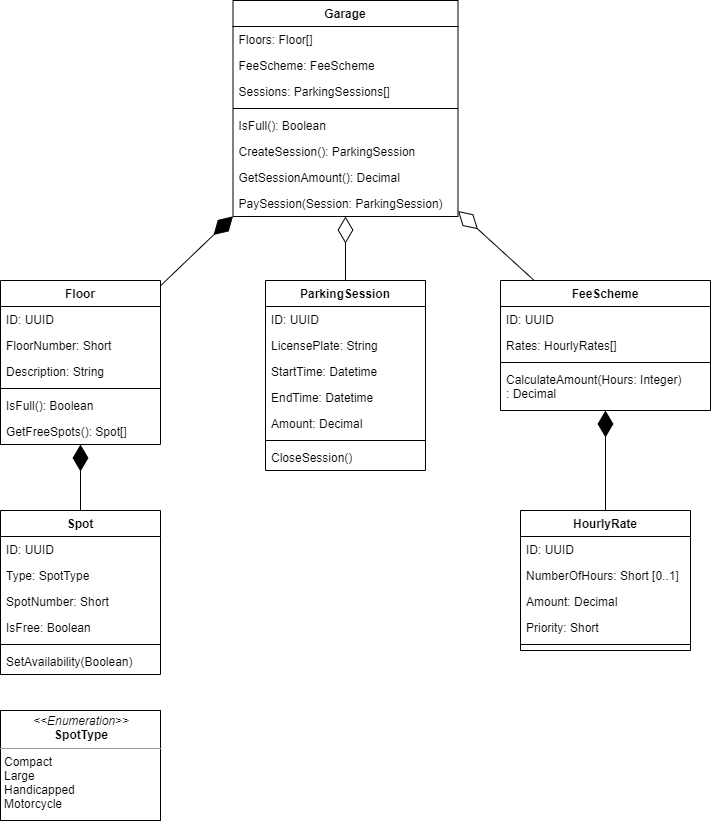

The diagram above was exported from draw.io. Its source (the exported page's mxGraphModel, read from the mxfile embedded in the PNG):
<mxGraphModel dx="2062" dy="1158" grid="1" gridSize="10" guides="1" tooltips="1" connect="1" arrows="1" fold="1" page="1" pageScale="1" pageWidth="827" pageHeight="1169" math="0" shadow="0">
  <root>
    <mxCell id="WIyWlLk6GJQsqaUBKTNV-0" />
    <mxCell id="WIyWlLk6GJQsqaUBKTNV-1" parent="WIyWlLk6GJQsqaUBKTNV-0" />
    <mxCell id="sEfAVuMICODT-OaKYaUO-22" value="&lt;p style=&quot;margin: 0px ; margin-top: 4px ; text-align: center&quot;&gt;&lt;i&gt;&amp;lt;&amp;lt;Enumeration&amp;gt;&amp;gt;&lt;/i&gt;&lt;br&gt;&lt;b&gt;SpotType&lt;/b&gt;&lt;/p&gt;&lt;hr size=&quot;1&quot;&gt;&lt;p style=&quot;margin: 0px ; margin-left: 4px&quot;&gt;Compact&lt;/p&gt;&lt;p style=&quot;margin: 0px ; margin-left: 4px&quot;&gt;Large&lt;/p&gt;&lt;p style=&quot;margin: 0px ; margin-left: 4px&quot;&gt;Handicapped&lt;/p&gt;&lt;p style=&quot;margin: 0px ; margin-left: 4px&quot;&gt;Motorcycle&lt;/p&gt;" style="verticalAlign=top;align=left;overflow=fill;fontSize=12;fontFamily=Helvetica;html=1;" vertex="1" parent="WIyWlLk6GJQsqaUBKTNV-1">
      <mxGeometry x="80" y="990" width="160" height="110" as="geometry" />
    </mxCell>
    <mxCell id="sEfAVuMICODT-OaKYaUO-3" value="Floor" style="swimlane;fontStyle=1;align=center;verticalAlign=top;childLayout=stackLayout;horizontal=1;startSize=26;horizontalStack=0;resizeParent=1;resizeLast=0;collapsible=1;marginBottom=0;rounded=0;shadow=0;strokeWidth=1;" vertex="1" parent="WIyWlLk6GJQsqaUBKTNV-1">
      <mxGeometry x="80" y="560" width="160" height="164" as="geometry">
        <mxRectangle x="230" y="140" width="160" height="26" as="alternateBounds" />
      </mxGeometry>
    </mxCell>
    <mxCell id="sEfAVuMICODT-OaKYaUO-4" value="ID: UUID" style="text;align=left;verticalAlign=top;spacingLeft=4;spacingRight=4;overflow=hidden;rotatable=0;points=[[0,0.5],[1,0.5]];portConstraint=eastwest;" vertex="1" parent="sEfAVuMICODT-OaKYaUO-3">
      <mxGeometry y="26" width="160" height="26" as="geometry" />
    </mxCell>
    <mxCell id="sEfAVuMICODT-OaKYaUO-5" value="FloorNumber: Short" style="text;align=left;verticalAlign=top;spacingLeft=4;spacingRight=4;overflow=hidden;rotatable=0;points=[[0,0.5],[1,0.5]];portConstraint=eastwest;rounded=0;shadow=0;html=0;" vertex="1" parent="sEfAVuMICODT-OaKYaUO-3">
      <mxGeometry y="52" width="160" height="26" as="geometry" />
    </mxCell>
    <mxCell id="sEfAVuMICODT-OaKYaUO-6" value="Description: String" style="text;align=left;verticalAlign=top;spacingLeft=4;spacingRight=4;overflow=hidden;rotatable=0;points=[[0,0.5],[1,0.5]];portConstraint=eastwest;rounded=0;shadow=0;html=0;" vertex="1" parent="sEfAVuMICODT-OaKYaUO-3">
      <mxGeometry y="78" width="160" height="26" as="geometry" />
    </mxCell>
    <mxCell id="sEfAVuMICODT-OaKYaUO-7" value="" style="line;html=1;strokeWidth=1;align=left;verticalAlign=middle;spacingTop=-1;spacingLeft=3;spacingRight=3;rotatable=0;labelPosition=right;points=[];portConstraint=eastwest;" vertex="1" parent="sEfAVuMICODT-OaKYaUO-3">
      <mxGeometry y="104" width="160" height="8" as="geometry" />
    </mxCell>
    <mxCell id="sEfAVuMICODT-OaKYaUO-8" value="IsFull(): Boolean" style="text;align=left;verticalAlign=top;spacingLeft=4;spacingRight=4;overflow=hidden;rotatable=0;points=[[0,0.5],[1,0.5]];portConstraint=eastwest;" vertex="1" parent="sEfAVuMICODT-OaKYaUO-3">
      <mxGeometry y="112" width="160" height="26" as="geometry" />
    </mxCell>
    <mxCell id="sEfAVuMICODT-OaKYaUO-9" value="GetFreeSpots(): Spot[]" style="text;align=left;verticalAlign=top;spacingLeft=4;spacingRight=4;overflow=hidden;rotatable=0;points=[[0,0.5],[1,0.5]];portConstraint=eastwest;" vertex="1" parent="sEfAVuMICODT-OaKYaUO-3">
      <mxGeometry y="138" width="160" height="26" as="geometry" />
    </mxCell>
    <mxCell id="sEfAVuMICODT-OaKYaUO-10" value="Spot" style="swimlane;fontStyle=1;align=center;verticalAlign=top;childLayout=stackLayout;horizontal=1;startSize=26;horizontalStack=0;resizeParent=1;resizeLast=0;collapsible=1;marginBottom=0;rounded=0;shadow=0;strokeWidth=1;" vertex="1" parent="WIyWlLk6GJQsqaUBKTNV-1">
      <mxGeometry x="80" y="790" width="160" height="164" as="geometry">
        <mxRectangle x="230" y="140" width="160" height="26" as="alternateBounds" />
      </mxGeometry>
    </mxCell>
    <mxCell id="sEfAVuMICODT-OaKYaUO-11" value="ID: UUID" style="text;align=left;verticalAlign=top;spacingLeft=4;spacingRight=4;overflow=hidden;rotatable=0;points=[[0,0.5],[1,0.5]];portConstraint=eastwest;" vertex="1" parent="sEfAVuMICODT-OaKYaUO-10">
      <mxGeometry y="26" width="160" height="26" as="geometry" />
    </mxCell>
    <mxCell id="sEfAVuMICODT-OaKYaUO-24" value="Type: SpotType" style="text;align=left;verticalAlign=top;spacingLeft=4;spacingRight=4;overflow=hidden;rotatable=0;points=[[0,0.5],[1,0.5]];portConstraint=eastwest;" vertex="1" parent="sEfAVuMICODT-OaKYaUO-10">
      <mxGeometry y="52" width="160" height="26" as="geometry" />
    </mxCell>
    <mxCell id="sEfAVuMICODT-OaKYaUO-12" value="SpotNumber: Short" style="text;align=left;verticalAlign=top;spacingLeft=4;spacingRight=4;overflow=hidden;rotatable=0;points=[[0,0.5],[1,0.5]];portConstraint=eastwest;rounded=0;shadow=0;html=0;" vertex="1" parent="sEfAVuMICODT-OaKYaUO-10">
      <mxGeometry y="78" width="160" height="26" as="geometry" />
    </mxCell>
    <mxCell id="sEfAVuMICODT-OaKYaUO-13" value="IsFree: Boolean" style="text;align=left;verticalAlign=top;spacingLeft=4;spacingRight=4;overflow=hidden;rotatable=0;points=[[0,0.5],[1,0.5]];portConstraint=eastwest;rounded=0;shadow=0;html=0;" vertex="1" parent="sEfAVuMICODT-OaKYaUO-10">
      <mxGeometry y="104" width="160" height="26" as="geometry" />
    </mxCell>
    <mxCell id="sEfAVuMICODT-OaKYaUO-14" value="" style="line;html=1;strokeWidth=1;align=left;verticalAlign=middle;spacingTop=-1;spacingLeft=3;spacingRight=3;rotatable=0;labelPosition=right;points=[];portConstraint=eastwest;" vertex="1" parent="sEfAVuMICODT-OaKYaUO-10">
      <mxGeometry y="130" width="160" height="8" as="geometry" />
    </mxCell>
    <mxCell id="sEfAVuMICODT-OaKYaUO-15" value="SetAvailability(Boolean)" style="text;align=left;verticalAlign=top;spacingLeft=4;spacingRight=4;overflow=hidden;rotatable=0;points=[[0,0.5],[1,0.5]];portConstraint=eastwest;" vertex="1" parent="sEfAVuMICODT-OaKYaUO-10">
      <mxGeometry y="138" width="160" height="26" as="geometry" />
    </mxCell>
    <mxCell id="sEfAVuMICODT-OaKYaUO-34" value="FeeScheme" style="swimlane;fontStyle=1;align=center;verticalAlign=top;childLayout=stackLayout;horizontal=1;startSize=26;horizontalStack=0;resizeParent=1;resizeLast=0;collapsible=1;marginBottom=0;rounded=0;shadow=0;strokeWidth=1;" vertex="1" parent="WIyWlLk6GJQsqaUBKTNV-1">
      <mxGeometry x="580" y="560" width="210" height="130" as="geometry">
        <mxRectangle x="230" y="140" width="160" height="26" as="alternateBounds" />
      </mxGeometry>
    </mxCell>
    <mxCell id="sEfAVuMICODT-OaKYaUO-35" value="ID: UUID" style="text;align=left;verticalAlign=top;spacingLeft=4;spacingRight=4;overflow=hidden;rotatable=0;points=[[0,0.5],[1,0.5]];portConstraint=eastwest;" vertex="1" parent="sEfAVuMICODT-OaKYaUO-34">
      <mxGeometry y="26" width="210" height="26" as="geometry" />
    </mxCell>
    <mxCell id="sEfAVuMICODT-OaKYaUO-36" value="Rates: HourlyRates[]" style="text;align=left;verticalAlign=top;spacingLeft=4;spacingRight=4;overflow=hidden;rotatable=0;points=[[0,0.5],[1,0.5]];portConstraint=eastwest;rounded=0;shadow=0;html=0;" vertex="1" parent="sEfAVuMICODT-OaKYaUO-34">
      <mxGeometry y="52" width="210" height="26" as="geometry" />
    </mxCell>
    <mxCell id="sEfAVuMICODT-OaKYaUO-40" value="" style="line;html=1;strokeWidth=1;align=left;verticalAlign=middle;spacingTop=-1;spacingLeft=3;spacingRight=3;rotatable=0;labelPosition=right;points=[];portConstraint=eastwest;" vertex="1" parent="sEfAVuMICODT-OaKYaUO-34">
      <mxGeometry y="78" width="210" height="8" as="geometry" />
    </mxCell>
    <mxCell id="sEfAVuMICODT-OaKYaUO-41" value="CalculateAmount(Hours: Integer)&#10;: Decimal" style="text;align=left;verticalAlign=top;spacingLeft=4;spacingRight=4;overflow=hidden;rotatable=0;points=[[0,0.5],[1,0.5]];portConstraint=eastwest;" vertex="1" parent="sEfAVuMICODT-OaKYaUO-34">
      <mxGeometry y="86" width="210" height="44" as="geometry" />
    </mxCell>
    <mxCell id="sEfAVuMICODT-OaKYaUO-42" value="HourlyRate" style="swimlane;fontStyle=1;align=center;verticalAlign=top;childLayout=stackLayout;horizontal=1;startSize=26;horizontalStack=0;resizeParent=1;resizeLast=0;collapsible=1;marginBottom=0;rounded=0;shadow=0;strokeWidth=1;" vertex="1" parent="WIyWlLk6GJQsqaUBKTNV-1">
      <mxGeometry x="600" y="790" width="170" height="140" as="geometry">
        <mxRectangle x="230" y="140" width="160" height="26" as="alternateBounds" />
      </mxGeometry>
    </mxCell>
    <mxCell id="sEfAVuMICODT-OaKYaUO-43" value="ID: UUID" style="text;align=left;verticalAlign=top;spacingLeft=4;spacingRight=4;overflow=hidden;rotatable=0;points=[[0,0.5],[1,0.5]];portConstraint=eastwest;" vertex="1" parent="sEfAVuMICODT-OaKYaUO-42">
      <mxGeometry y="26" width="170" height="26" as="geometry" />
    </mxCell>
    <mxCell id="sEfAVuMICODT-OaKYaUO-44" value="NumberOfHours: Short [0..1]" style="text;align=left;verticalAlign=top;spacingLeft=4;spacingRight=4;overflow=hidden;rotatable=0;points=[[0,0.5],[1,0.5]];portConstraint=eastwest;rounded=0;shadow=0;html=0;" vertex="1" parent="sEfAVuMICODT-OaKYaUO-42">
      <mxGeometry y="52" width="170" height="26" as="geometry" />
    </mxCell>
    <mxCell id="sEfAVuMICODT-OaKYaUO-45" value="Amount: Decimal" style="text;align=left;verticalAlign=top;spacingLeft=4;spacingRight=4;overflow=hidden;rotatable=0;points=[[0,0.5],[1,0.5]];portConstraint=eastwest;rounded=0;shadow=0;html=0;" vertex="1" parent="sEfAVuMICODT-OaKYaUO-42">
      <mxGeometry y="78" width="170" height="26" as="geometry" />
    </mxCell>
    <mxCell id="sEfAVuMICODT-OaKYaUO-47" value="Priority: Short" style="text;align=left;verticalAlign=top;spacingLeft=4;spacingRight=4;overflow=hidden;rotatable=0;points=[[0,0.5],[1,0.5]];portConstraint=eastwest;" vertex="1" parent="sEfAVuMICODT-OaKYaUO-42">
      <mxGeometry y="104" width="170" height="26" as="geometry" />
    </mxCell>
    <mxCell id="sEfAVuMICODT-OaKYaUO-46" value="" style="line;html=1;strokeWidth=1;align=left;verticalAlign=middle;spacingTop=-1;spacingLeft=3;spacingRight=3;rotatable=0;labelPosition=right;points=[];portConstraint=eastwest;" vertex="1" parent="sEfAVuMICODT-OaKYaUO-42">
      <mxGeometry y="130" width="170" height="8" as="geometry" />
    </mxCell>
    <mxCell id="sEfAVuMICODT-OaKYaUO-25" value="ParkingSession" style="swimlane;fontStyle=1;align=center;verticalAlign=top;childLayout=stackLayout;horizontal=1;startSize=26;horizontalStack=0;resizeParent=1;resizeLast=0;collapsible=1;marginBottom=0;rounded=0;shadow=0;strokeWidth=1;" vertex="1" parent="WIyWlLk6GJQsqaUBKTNV-1">
      <mxGeometry x="345" y="560" width="160" height="190" as="geometry">
        <mxRectangle x="230" y="140" width="160" height="26" as="alternateBounds" />
      </mxGeometry>
    </mxCell>
    <mxCell id="sEfAVuMICODT-OaKYaUO-26" value="ID: UUID" style="text;align=left;verticalAlign=top;spacingLeft=4;spacingRight=4;overflow=hidden;rotatable=0;points=[[0,0.5],[1,0.5]];portConstraint=eastwest;" vertex="1" parent="sEfAVuMICODT-OaKYaUO-25">
      <mxGeometry y="26" width="160" height="26" as="geometry" />
    </mxCell>
    <mxCell id="sEfAVuMICODT-OaKYaUO-27" value="LicensePlate: String" style="text;align=left;verticalAlign=top;spacingLeft=4;spacingRight=4;overflow=hidden;rotatable=0;points=[[0,0.5],[1,0.5]];portConstraint=eastwest;rounded=0;shadow=0;html=0;" vertex="1" parent="sEfAVuMICODT-OaKYaUO-25">
      <mxGeometry y="52" width="160" height="26" as="geometry" />
    </mxCell>
    <mxCell id="sEfAVuMICODT-OaKYaUO-28" value="StartTime: Datetime" style="text;align=left;verticalAlign=top;spacingLeft=4;spacingRight=4;overflow=hidden;rotatable=0;points=[[0,0.5],[1,0.5]];portConstraint=eastwest;rounded=0;shadow=0;html=0;" vertex="1" parent="sEfAVuMICODT-OaKYaUO-25">
      <mxGeometry y="78" width="160" height="26" as="geometry" />
    </mxCell>
    <mxCell id="sEfAVuMICODT-OaKYaUO-32" value="EndTime: Datetime" style="text;align=left;verticalAlign=top;spacingLeft=4;spacingRight=4;overflow=hidden;rotatable=0;points=[[0,0.5],[1,0.5]];portConstraint=eastwest;rounded=0;shadow=0;html=0;" vertex="1" parent="sEfAVuMICODT-OaKYaUO-25">
      <mxGeometry y="104" width="160" height="26" as="geometry" />
    </mxCell>
    <mxCell id="sEfAVuMICODT-OaKYaUO-33" value="Amount: Decimal" style="text;align=left;verticalAlign=top;spacingLeft=4;spacingRight=4;overflow=hidden;rotatable=0;points=[[0,0.5],[1,0.5]];portConstraint=eastwest;rounded=0;shadow=0;html=0;" vertex="1" parent="sEfAVuMICODT-OaKYaUO-25">
      <mxGeometry y="130" width="160" height="26" as="geometry" />
    </mxCell>
    <mxCell id="sEfAVuMICODT-OaKYaUO-29" value="" style="line;html=1;strokeWidth=1;align=left;verticalAlign=middle;spacingTop=-1;spacingLeft=3;spacingRight=3;rotatable=0;labelPosition=right;points=[];portConstraint=eastwest;" vertex="1" parent="sEfAVuMICODT-OaKYaUO-25">
      <mxGeometry y="156" width="160" height="8" as="geometry" />
    </mxCell>
    <mxCell id="sEfAVuMICODT-OaKYaUO-30" value="CloseSession()" style="text;align=left;verticalAlign=top;spacingLeft=4;spacingRight=4;overflow=hidden;rotatable=0;points=[[0,0.5],[1,0.5]];portConstraint=eastwest;" vertex="1" parent="sEfAVuMICODT-OaKYaUO-25">
      <mxGeometry y="164" width="160" height="26" as="geometry" />
    </mxCell>
    <mxCell id="sEfAVuMICODT-OaKYaUO-52" value="Garage" style="swimlane;fontStyle=1;align=center;verticalAlign=top;childLayout=stackLayout;horizontal=1;startSize=26;horizontalStack=0;resizeParent=1;resizeLast=0;collapsible=1;marginBottom=0;rounded=0;shadow=0;strokeWidth=1;" vertex="1" parent="WIyWlLk6GJQsqaUBKTNV-1">
      <mxGeometry x="312.5" y="280" width="225" height="216" as="geometry">
        <mxRectangle x="230" y="140" width="160" height="26" as="alternateBounds" />
      </mxGeometry>
    </mxCell>
    <mxCell id="sEfAVuMICODT-OaKYaUO-53" value="Floors: Floor[]" style="text;align=left;verticalAlign=top;spacingLeft=4;spacingRight=4;overflow=hidden;rotatable=0;points=[[0,0.5],[1,0.5]];portConstraint=eastwest;" vertex="1" parent="sEfAVuMICODT-OaKYaUO-52">
      <mxGeometry y="26" width="225" height="26" as="geometry" />
    </mxCell>
    <mxCell id="sEfAVuMICODT-OaKYaUO-54" value="FeeScheme: FeeScheme" style="text;align=left;verticalAlign=top;spacingLeft=4;spacingRight=4;overflow=hidden;rotatable=0;points=[[0,0.5],[1,0.5]];portConstraint=eastwest;" vertex="1" parent="sEfAVuMICODT-OaKYaUO-52">
      <mxGeometry y="52" width="225" height="26" as="geometry" />
    </mxCell>
    <mxCell id="sEfAVuMICODT-OaKYaUO-55" value="Sessions: ParkingSessions[]" style="text;align=left;verticalAlign=top;spacingLeft=4;spacingRight=4;overflow=hidden;rotatable=0;points=[[0,0.5],[1,0.5]];portConstraint=eastwest;rounded=0;shadow=0;html=0;" vertex="1" parent="sEfAVuMICODT-OaKYaUO-52">
      <mxGeometry y="78" width="225" height="26" as="geometry" />
    </mxCell>
    <mxCell id="sEfAVuMICODT-OaKYaUO-57" value="" style="line;html=1;strokeWidth=1;align=left;verticalAlign=middle;spacingTop=-1;spacingLeft=3;spacingRight=3;rotatable=0;labelPosition=right;points=[];portConstraint=eastwest;" vertex="1" parent="sEfAVuMICODT-OaKYaUO-52">
      <mxGeometry y="104" width="225" height="8" as="geometry" />
    </mxCell>
    <mxCell id="sEfAVuMICODT-OaKYaUO-58" value="IsFull(): Boolean" style="text;align=left;verticalAlign=top;spacingLeft=4;spacingRight=4;overflow=hidden;rotatable=0;points=[[0,0.5],[1,0.5]];portConstraint=eastwest;" vertex="1" parent="sEfAVuMICODT-OaKYaUO-52">
      <mxGeometry y="112" width="225" height="26" as="geometry" />
    </mxCell>
    <mxCell id="sEfAVuMICODT-OaKYaUO-68" value="CreateSession(): ParkingSession" style="text;align=left;verticalAlign=top;spacingLeft=4;spacingRight=4;overflow=hidden;rotatable=0;points=[[0,0.5],[1,0.5]];portConstraint=eastwest;" vertex="1" parent="sEfAVuMICODT-OaKYaUO-52">
      <mxGeometry y="138" width="225" height="26" as="geometry" />
    </mxCell>
    <mxCell id="sEfAVuMICODT-OaKYaUO-70" value="GetSessionAmount(): Decimal" style="text;align=left;verticalAlign=top;spacingLeft=4;spacingRight=4;overflow=hidden;rotatable=0;points=[[0,0.5],[1,0.5]];portConstraint=eastwest;" vertex="1" parent="sEfAVuMICODT-OaKYaUO-52">
      <mxGeometry y="164" width="225" height="26" as="geometry" />
    </mxCell>
    <mxCell id="sEfAVuMICODT-OaKYaUO-69" value="PaySession(Session: ParkingSession)" style="text;align=left;verticalAlign=top;spacingLeft=4;spacingRight=4;overflow=hidden;rotatable=0;points=[[0,0.5],[1,0.5]];portConstraint=eastwest;" vertex="1" parent="sEfAVuMICODT-OaKYaUO-52">
      <mxGeometry y="190" width="225" height="26" as="geometry" />
    </mxCell>
    <mxCell id="sEfAVuMICODT-OaKYaUO-71" value="" style="endArrow=diamondThin;endFill=1;endSize=24;html=1;" edge="1" parent="WIyWlLk6GJQsqaUBKTNV-1" source="sEfAVuMICODT-OaKYaUO-10" target="sEfAVuMICODT-OaKYaUO-3">
      <mxGeometry width="160" relative="1" as="geometry">
        <mxPoint x="340" y="960" as="sourcePoint" />
        <mxPoint x="500" y="960" as="targetPoint" />
      </mxGeometry>
    </mxCell>
    <mxCell id="sEfAVuMICODT-OaKYaUO-72" value="" style="endArrow=diamondThin;endFill=1;endSize=24;html=1;" edge="1" parent="WIyWlLk6GJQsqaUBKTNV-1" source="sEfAVuMICODT-OaKYaUO-42" target="sEfAVuMICODT-OaKYaUO-34">
      <mxGeometry width="160" relative="1" as="geometry">
        <mxPoint x="170" y="800" as="sourcePoint" />
        <mxPoint x="170" y="734" as="targetPoint" />
      </mxGeometry>
    </mxCell>
    <mxCell id="sEfAVuMICODT-OaKYaUO-73" value="" style="endArrow=diamondThin;endFill=1;endSize=24;html=1;" edge="1" parent="WIyWlLk6GJQsqaUBKTNV-1" source="sEfAVuMICODT-OaKYaUO-3" target="sEfAVuMICODT-OaKYaUO-52">
      <mxGeometry width="160" relative="1" as="geometry">
        <mxPoint x="170" y="800" as="sourcePoint" />
        <mxPoint x="170" y="734" as="targetPoint" />
      </mxGeometry>
    </mxCell>
    <mxCell id="sEfAVuMICODT-OaKYaUO-74" value="" style="endArrow=diamondThin;endFill=0;endSize=24;html=1;" edge="1" parent="WIyWlLk6GJQsqaUBKTNV-1" source="sEfAVuMICODT-OaKYaUO-25" target="sEfAVuMICODT-OaKYaUO-52">
      <mxGeometry width="160" relative="1" as="geometry">
        <mxPoint x="540" y="1010" as="sourcePoint" />
        <mxPoint x="700" y="1010" as="targetPoint" />
      </mxGeometry>
    </mxCell>
    <mxCell id="sEfAVuMICODT-OaKYaUO-75" value="" style="endArrow=diamondThin;endFill=0;endSize=24;html=1;" edge="1" parent="WIyWlLk6GJQsqaUBKTNV-1" source="sEfAVuMICODT-OaKYaUO-34" target="sEfAVuMICODT-OaKYaUO-52">
      <mxGeometry width="160" relative="1" as="geometry">
        <mxPoint x="435" y="570" as="sourcePoint" />
        <mxPoint x="435" y="506" as="targetPoint" />
      </mxGeometry>
    </mxCell>
  </root>
</mxGraphModel>